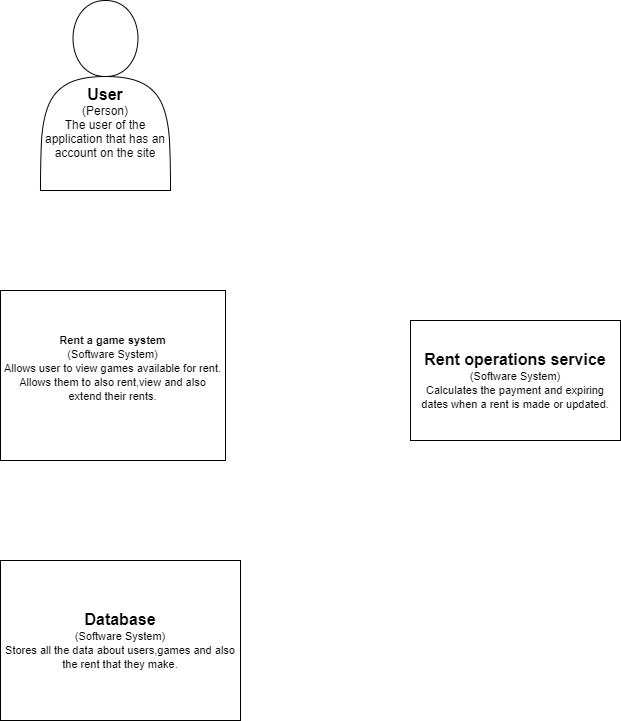

The diagram above was exported from draw.io. Its source (the exported page's mxGraphModel, read from the mxfile embedded in the PNG):
<mxGraphModel dx="1024" dy="566" grid="1" gridSize="10" guides="1" tooltips="1" connect="1" arrows="1" fold="1" page="1" pageScale="1" pageWidth="827" pageHeight="1169" math="0" shadow="0">
  <root>
    <mxCell id="0" />
    <mxCell id="1" parent="0" />
    <mxCell id="WX-wjhO8AtWecEBTtA40-1" value="&lt;br&gt;&lt;br&gt;&lt;br&gt;&lt;br&gt;&lt;b&gt;&lt;font style=&quot;font-size: 16px&quot;&gt;User&lt;br&gt;&lt;/font&gt;&lt;/b&gt;(Person)&lt;br&gt;The user of the application that has an account on the site" style="shape=actor;whiteSpace=wrap;html=1;" parent="1" vertex="1">
      <mxGeometry x="170" y="10" width="130" height="190" as="geometry" />
    </mxCell>
    <mxCell id="WX-wjhO8AtWecEBTtA40-4" value="&lt;font style=&quot;font-size: 11px&quot;&gt;&lt;b&gt;Rent a game system&lt;br&gt;&lt;/b&gt;(Software System)&lt;br&gt;Allows user to view games available for rent.&lt;br&gt;Allows them to also rent,view and also extend their rents.&lt;br&gt;&lt;br&gt;&lt;/font&gt;" style="rounded=0;whiteSpace=wrap;html=1;" parent="1" vertex="1">
      <mxGeometry x="130" y="300" width="225" height="170" as="geometry" />
    </mxCell>
    <mxCell id="WX-wjhO8AtWecEBTtA40-6" value="&lt;b&gt;&lt;font style=&quot;font-size: 16px&quot;&gt;Rent operations service&lt;br&gt;&lt;/font&gt;&lt;/b&gt;&lt;span style=&quot;font-size: 11px&quot;&gt;(Software System)&lt;/span&gt;&lt;br&gt;&lt;span style=&quot;font-size: 11px&quot;&gt;Calculates the payment and expiring dates when a rent is made or updated.&lt;/span&gt;" style="rounded=0;whiteSpace=wrap;html=1;" parent="1" vertex="1">
      <mxGeometry x="540" y="330" width="210" height="120" as="geometry" />
    </mxCell>
    <mxCell id="WX-wjhO8AtWecEBTtA40-7" value="&lt;font&gt;&lt;b&gt;&lt;font style=&quot;font-size: 16px&quot;&gt;Database&lt;/font&gt;&lt;br&gt;&lt;/b&gt;&lt;span style=&quot;font-size: 11px&quot;&gt;(Software System)&lt;/span&gt;&lt;br&gt;&lt;span style=&quot;font-size: 11px&quot;&gt;Stores all the data about users,games and also the rent that they make.&lt;/span&gt;&lt;br&gt;&lt;/font&gt;" style="rounded=0;whiteSpace=wrap;html=1;" parent="1" vertex="1">
      <mxGeometry x="130" y="570" width="240" height="160" as="geometry" />
    </mxCell>
  </root>
</mxGraphModel>